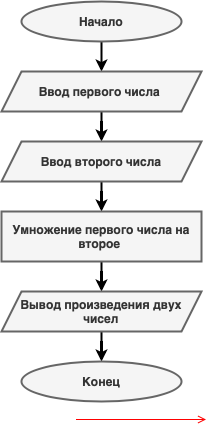

The diagram above was exported from draw.io. Its source (the exported page's mxGraphModel, read from the mxfile embedded in the PNG):
<mxGraphModel dx="786" dy="545" grid="1" gridSize="10" guides="1" tooltips="1" connect="1" arrows="1" fold="1" page="1" pageScale="1" pageWidth="1169" pageHeight="826" background="#ffffff" math="0" shadow="0">
  <root>
    <mxCell id="0" />
    <mxCell id="1" parent="0" />
    <mxCell id="20" value="" style="endArrow=open;strokeColor=#FF0000;endFill=1;rounded=0" parent="1" edge="1">
      <mxGeometry relative="1" as="geometry">
        <mxPoint x="334.5" y="478" as="sourcePoint" />
        <mxPoint x="464.5" y="478" as="targetPoint" />
      </mxGeometry>
    </mxCell>
    <mxCell id="9ZvbQ1pjm7o2bAiN4-9l-54" style="edgeStyle=orthogonalEdgeStyle;rounded=0;orthogonalLoop=1;jettySize=auto;html=1;exitX=0.5;exitY=1;exitDx=0;exitDy=0;strokeWidth=2;" edge="1" parent="1" source="9ZvbQ1pjm7o2bAiN4-9l-41" target="9ZvbQ1pjm7o2bAiN4-9l-42">
      <mxGeometry relative="1" as="geometry">
        <Array as="points">
          <mxPoint x="360" y="100" />
        </Array>
      </mxGeometry>
    </mxCell>
    <mxCell id="9ZvbQ1pjm7o2bAiN4-9l-41" value="&lt;b&gt;Начало&lt;/b&gt;" style="ellipse;whiteSpace=wrap;html=1;fillColor=#f5f5f5;strokeColor=#666666;fontFamily=Helvetica;fontSize=12;fontColor=#333333;strokeWidth=2;" vertex="1" parent="1">
      <mxGeometry x="280" y="60" width="160" height="40" as="geometry" />
    </mxCell>
    <mxCell id="9ZvbQ1pjm7o2bAiN4-9l-56" value="" style="edgeStyle=orthogonalEdgeStyle;rounded=0;orthogonalLoop=1;jettySize=auto;html=1;entryX=0.5;entryY=0;entryDx=0;entryDy=0;strokeWidth=2;" edge="1" parent="1" source="9ZvbQ1pjm7o2bAiN4-9l-42" target="9ZvbQ1pjm7o2bAiN4-9l-43">
      <mxGeometry relative="1" as="geometry" />
    </mxCell>
    <mxCell id="9ZvbQ1pjm7o2bAiN4-9l-42" value="&lt;b&gt;Ввод первого числа&amp;nbsp;&lt;/b&gt;" style="shape=parallelogram;perimeter=parallelogramPerimeter;whiteSpace=wrap;html=1;fixedSize=1;fillColor=#f5f5f5;strokeColor=#666666;fontColor=#333333;strokeWidth=2;" vertex="1" parent="1">
      <mxGeometry x="260" y="130" width="200" height="40" as="geometry" />
    </mxCell>
    <mxCell id="9ZvbQ1pjm7o2bAiN4-9l-57" value="" style="edgeStyle=orthogonalEdgeStyle;rounded=0;orthogonalLoop=1;jettySize=auto;html=1;entryX=0.5;entryY=0;entryDx=0;entryDy=0;strokeWidth=2;" edge="1" parent="1" source="9ZvbQ1pjm7o2bAiN4-9l-43" target="9ZvbQ1pjm7o2bAiN4-9l-44">
      <mxGeometry relative="1" as="geometry" />
    </mxCell>
    <mxCell id="9ZvbQ1pjm7o2bAiN4-9l-43" value="&lt;b&gt;Ввод второго числа&lt;/b&gt;" style="shape=parallelogram;perimeter=parallelogramPerimeter;whiteSpace=wrap;html=1;fixedSize=1;fillColor=#f5f5f5;strokeColor=#666666;fontColor=#333333;strokeWidth=2;" vertex="1" parent="1">
      <mxGeometry x="260" y="200" width="200" height="40" as="geometry" />
    </mxCell>
    <mxCell id="9ZvbQ1pjm7o2bAiN4-9l-58" value="" style="edgeStyle=orthogonalEdgeStyle;rounded=0;orthogonalLoop=1;jettySize=auto;html=1;entryX=0.5;entryY=0;entryDx=0;entryDy=0;strokeWidth=2;" edge="1" parent="1" source="9ZvbQ1pjm7o2bAiN4-9l-44" target="9ZvbQ1pjm7o2bAiN4-9l-46">
      <mxGeometry relative="1" as="geometry" />
    </mxCell>
    <mxCell id="9ZvbQ1pjm7o2bAiN4-9l-44" value="&lt;b&gt;Умножение первого числа на второе&amp;nbsp;&lt;/b&gt;" style="rounded=0;whiteSpace=wrap;html=1;fillColor=#f5f5f5;strokeColor=#666666;fontColor=#333333;strokeWidth=2;" vertex="1" parent="1">
      <mxGeometry x="260" y="270" width="200" height="50" as="geometry" />
    </mxCell>
    <mxCell id="9ZvbQ1pjm7o2bAiN4-9l-59" value="" style="edgeStyle=orthogonalEdgeStyle;rounded=0;orthogonalLoop=1;jettySize=auto;html=1;strokeWidth=2;entryX=0.5;entryY=0;entryDx=0;entryDy=0;" edge="1" parent="1" source="9ZvbQ1pjm7o2bAiN4-9l-46" target="9ZvbQ1pjm7o2bAiN4-9l-47">
      <mxGeometry relative="1" as="geometry">
        <mxPoint x="360" y="410" as="targetPoint" />
      </mxGeometry>
    </mxCell>
    <mxCell id="9ZvbQ1pjm7o2bAiN4-9l-46" value="&lt;b&gt;Вывод произведения двух чисел&lt;/b&gt;" style="shape=parallelogram;perimeter=parallelogramPerimeter;whiteSpace=wrap;html=1;fixedSize=1;fillColor=#f5f5f5;strokeColor=#666666;fontColor=#333333;strokeWidth=2;" vertex="1" parent="1">
      <mxGeometry x="260" y="350" width="200" height="40" as="geometry" />
    </mxCell>
    <mxCell id="9ZvbQ1pjm7o2bAiN4-9l-47" value="&lt;b&gt;Конец&lt;/b&gt;" style="ellipse;whiteSpace=wrap;html=1;fillColor=#f5f5f5;strokeColor=#666666;fontColor=#333333;strokeWidth=2;" vertex="1" parent="1">
      <mxGeometry x="280" y="420" width="160" height="40" as="geometry" />
    </mxCell>
  </root>
</mxGraphModel>